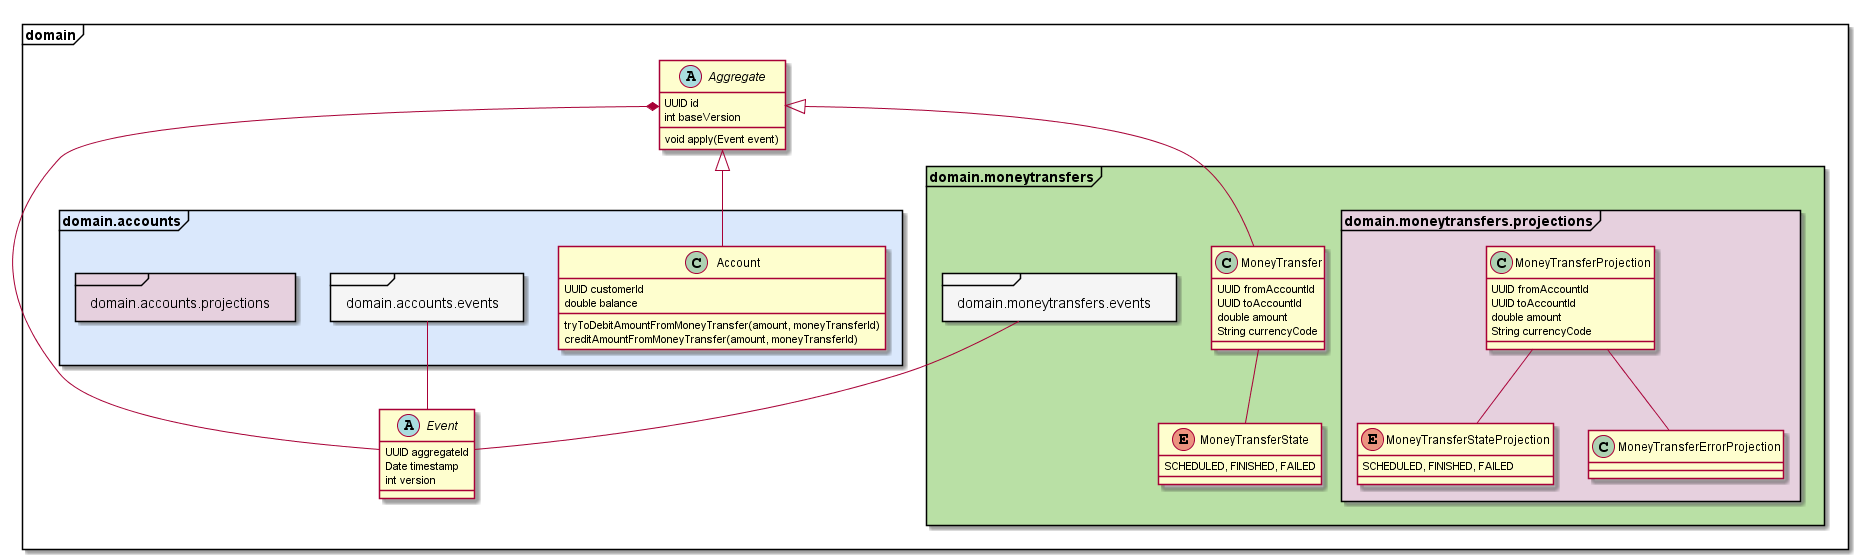

The diagram above was rendered by PlantUML. Its source (embedded in the PNG):
@startuml
package domain <<Frame>> {
    abstract class Event {
        UUID aggregateId
        Date timestamp
        int version
    }

    abstract class Aggregate {
        UUID id
        int baseVersion
        void apply(Event event)
    }

    Aggregate *-- Event

    package domain.accounts <<Frame>> #DAE8FC {
        class Account {
            UUID customerId
            double balance

            tryToDebitAmountFromMoneyTransfer(amount, moneyTransferId)
            creditAmountFromMoneyTransfer(amount, moneyTransferId)
        }

        Aggregate <|-- Account

        package domain.accounts.events <<Frame>> #F5F5F5 {
        }

        domain.accounts.events -- Event

        package domain.accounts.projections <<Frame>> #E6D0DE {
        }
    }

    package domain.moneytransfers <<Frame>> #B9E0A5 {
        class MoneyTransfer {
            UUID fromAccountId
            UUID toAccountId
            double amount
            String currencyCode
        }
        enum MoneyTransferState {
            SCHEDULED, FINISHED, FAILED
        }

        Aggregate <|-- MoneyTransfer

        MoneyTransfer -- MoneyTransferState

        package domain.moneytransfers.events <<Frame>> #F5F5F5 {
        }

        domain.moneytransfers.events -- Event

        package domain.moneytransfers.projections <<Frame>> #E6D0DE {
            class MoneyTransferProjection {
                UUID fromAccountId
                UUID toAccountId
                double amount
                String currencyCode
            }
            enum MoneyTransferStateProjection {
                SCHEDULED, FINISHED, FAILED
            }
            class MoneyTransferErrorProjection

            MoneyTransferProjection -- MoneyTransferStateProjection
            MoneyTransferProjection -- MoneyTransferErrorProjection
        }
    }
}


@enduml